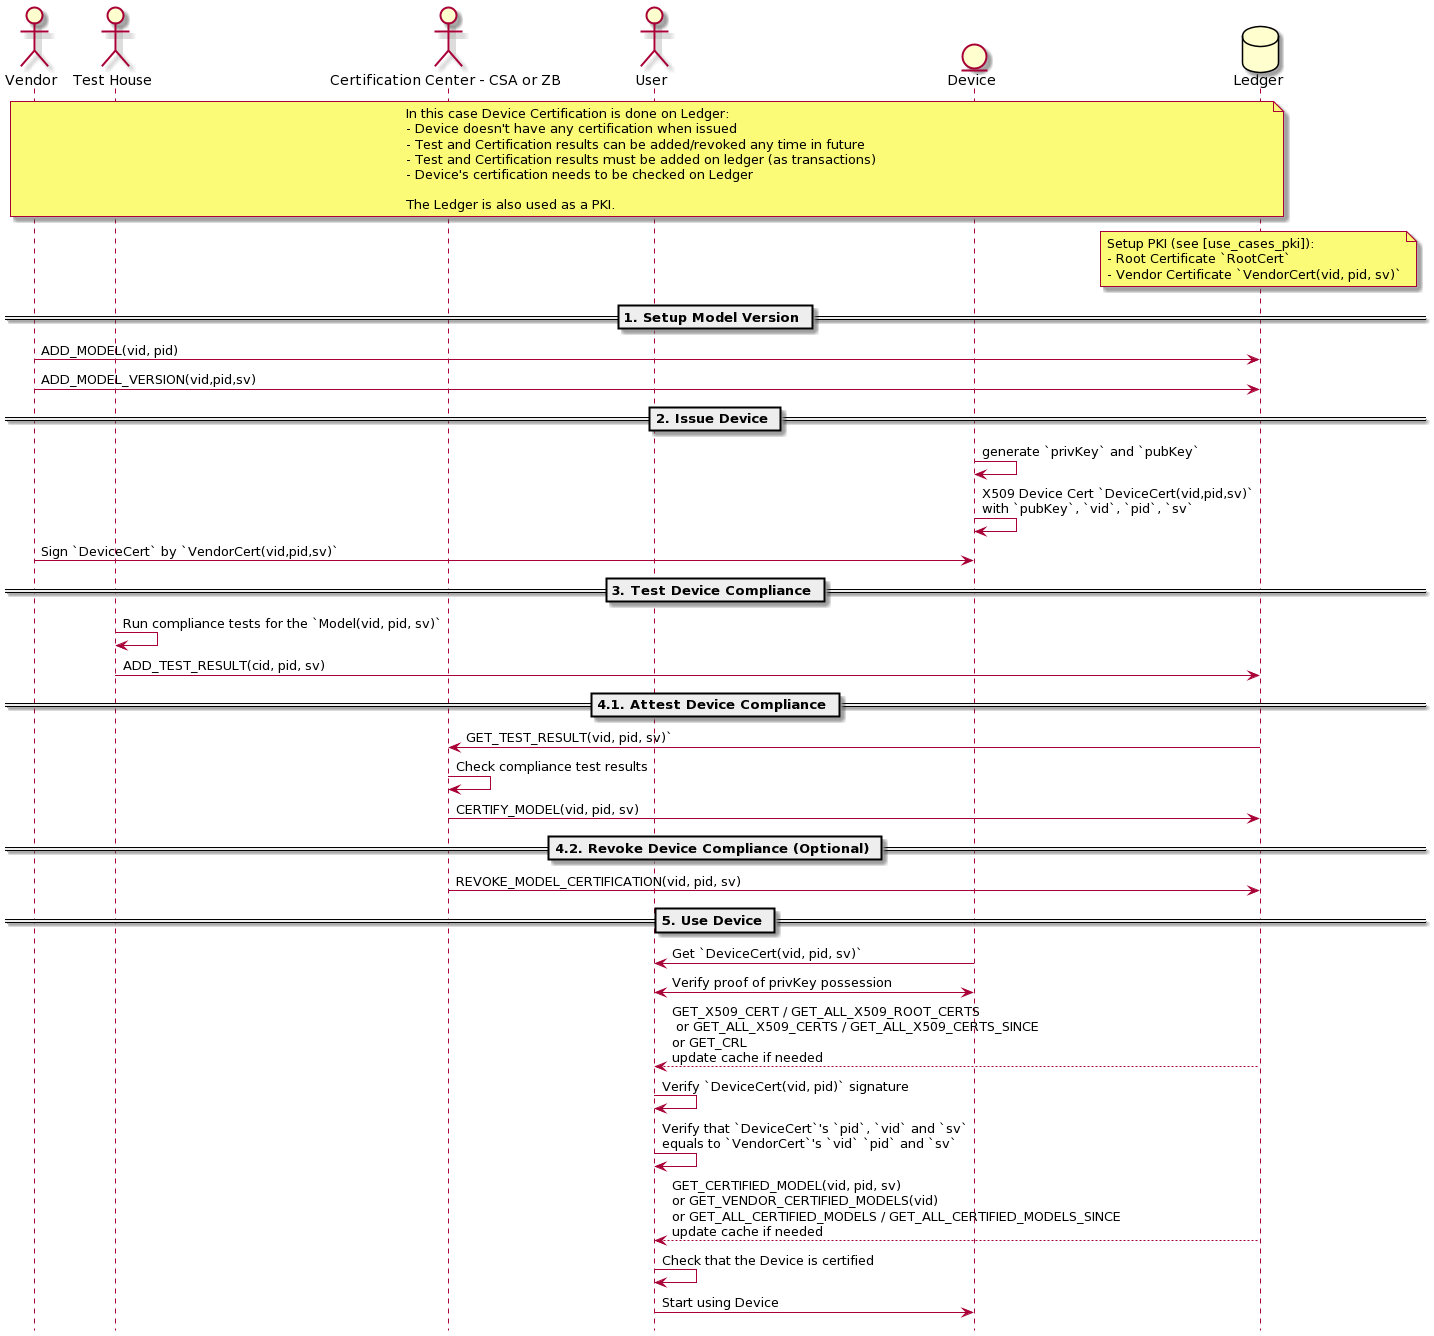

The diagram above was rendered by PlantUML. Its source (embedded in the PNG):
@startuml
!pragma teoz true
hide footbox

actor Vendor as V
actor "Test House" as T
actor "Certification Center - CSA or ZB" as C
actor User as U
entity Device as D
database Ledger as L

note over V, L
In this case Device Certification is done on Ledger:
- Device doesn't have any certification when issued
- Test and Certification results can be added/revoked any time in future
- Test and Certification results must be added on ledger (as transactions)
- Device's certification needs to be checked on Ledger

The Ledger is also used as a PKI.
end note

note over L
Setup PKI (see [use_cases_pki]):
- Root Certificate `RootCert`
- Vendor Certificate `VendorCert(vid, pid, sv)`
end note

== 1. Setup Model Version ==
V -> L: ADD_MODEL(vid, pid)
V -> L: ADD_MODEL_VERSION(vid,pid,sv)

== 2. Issue Device ==
D -> D: generate `privKey` and `pubKey`
D -> D: X509 Device Cert `DeviceCert(vid,pid,sv)`\nwith `pubKey`, `vid`, `pid`, `sv`
V -> D: Sign `DeviceCert` by `VendorCert(vid,pid,sv)`

== 3. Test Device Compliance ==
T -> T: Run compliance tests for the `Model(vid, pid, sv)`
T -> L: ADD_TEST_RESULT(cid, pid, sv)

== 4.1. Attest Device Compliance ==
C <- L: GET_TEST_RESULT(vid, pid, sv)`
C -> C: Check compliance test results
C -> L: CERTIFY_MODEL(vid, pid, sv)


== 4.2. Revoke Device Compliance (Optional) ==
C -> L: REVOKE_MODEL_CERTIFICATION(vid, pid, sv)

== 5. Use Device ==
U <- D: Get `DeviceCert(vid, pid, sv)`
U <-> D: Verify proof of privKey possession
U <-- L: GET_X509_CERT / GET_ALL_X509_ROOT_CERTS\n or GET_ALL_X509_CERTS / GET_ALL_X509_CERTS_SINCE\nor GET_CRL\nupdate cache if needed
U -> U: Verify `DeviceCert(vid, pid)` signature
U -> U: Verify that `DeviceCert`'s `pid`, `vid` and `sv`\nequals to `VendorCert`'s `vid` `pid` and `sv`
U <-- L:GET_CERTIFIED_MODEL(vid, pid, sv)\nor GET_VENDOR_CERTIFIED_MODELS(vid)\nor GET_ALL_CERTIFIED_MODELS / GET_ALL_CERTIFIED_MODELS_SINCE\nupdate cache if needed
U -> U: Check that the Device is certified
U -> D: Start using Device
@enduml